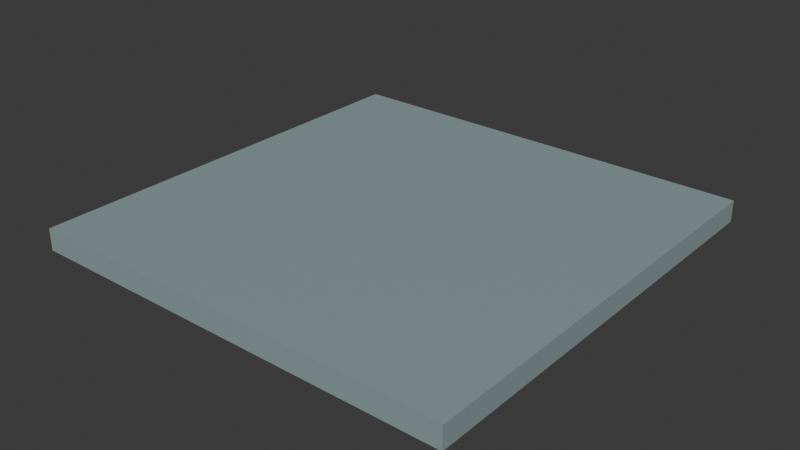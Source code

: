 # Source: simplefloor.blend  (saved by Blender 5.0.119; exported with 4.5.12 LTS)
import bpy
from mathutils import Matrix  # noqa: F401  (used for matrix-valued properties, if any)

bpy.ops.wm.read_factory_settings(use_empty=True)
scene = bpy.context.scene
scene.name = 'Scene'

# ---- collections
col_simple_floor = bpy.data.collections.new('Simple Floor'); scene.collection.children.link(col_simple_floor)

# ---- materials (node trees are filled in below, after node groups)
mat_floor = bpy.data.materials.new('Floor')
mat_floor.alpha_threshold = 0.0
mat_floor.use_backface_culling_lightprobe_volume = False
mat_floor.roughness = 0.5
mat_floor.line_color = (0.0, 0.0, 0.0, 1.0)

# ---- material node trees
mat_floor.use_nodes = True; mat_floor.node_tree.nodes.clear()
_N = mat_floor.node_tree.nodes; _L = mat_floor.node_tree.links
n0 = _N.new('ShaderNodeOutputMaterial'); n0.name = 'Material Output'; n0.location = (200, 100)
n1 = _N.new('ShaderNodeBsdfPrincipled'); n1.name = 'Principled BSDF'; n1.location = (-200, 100)
n1.inputs[0].default_value = (0.2817, 0.3699, 0.38, 1.0)
_L.new(n1.outputs[0], n0.inputs[0])
n0.is_active_output = True

# ---- world
world_world = bpy.data.worlds.new('World'); scene.world = world_world
world_world.use_nodes = True; world_world.node_tree.nodes.clear()
_N = world_world.node_tree.nodes; _L = world_world.node_tree.links
n0 = _N.new('ShaderNodeOutputWorld'); n0.name = 'World Output'; n0.location = (200, 100)
n1 = _N.new('ShaderNodeBackground'); n1.name = 'Background'; n1.location = (-200, 100)
n1.inputs[0].default_value = (0.05088, 0.05088, 0.05088, 1.0)
_L.new(n1.outputs[0], n0.inputs[0])
n0.is_active_output = True
world_world.color = (0.05088, 0.05088, 0.05088)
world_world.sun_shadow_jitter_overblur = 0.0

# ---- meshes
me_cube_001 = bpy.data.meshes.new('Cube.001')
me_cube_001.from_pydata([(-1.0, -1.0, -0.1), (-1.0, -1.0, 0.0), (-1.0, 1.0, -0.1), (-1.0, 1.0, 0.0), (1.0, -1.0, -0.1), (1.0, -1.0, 0.0), (1.0, 1.0, -0.1), (1.0, 1.0, 0.0)], [], [(0, 1, 3, 2), (2, 3, 7, 6), (6, 7, 5, 4), (4, 5, 1, 0), (2, 6, 4, 0), (7, 3, 1, 5)])
_uv = me_cube_001.uv_layers.new(name='UVMap')
_uv.uv.foreach_set('vector', [0.375, 0.0, 0.625, 0.0, 0.625, 0.25, 0.375, 0.25, 0.375, 0.25, 0.625, 0.25, 0.625, 0.5, 0.375, 0.5, 0.375, 0.5, 0.625, 0.5, 0.625, 0.75, 0.375, 0.75, 0.375, 0.75, 0.625, 0.75, 0.625, 1.0, 0.375, 1.0, 0.125, 0.5, 0.375, 0.5, 0.375, 0.75, 0.125, 0.75, 0.625, 0.5, 0.875, 0.5, 0.875, 0.75, 0.625, 0.75])
me_cube_001.materials.append(mat_floor)
me_cube_001.update()

# ---- objects
ob_simplefloor_col = bpy.data.objects.new('Simplefloor-col', me_cube_001)

# ---- transforms, parenting, visibility, modifiers, constraints
ob_simplefloor_col.location = (1.0, 1.0, 0.0)

# ---- collection membership
col_simple_floor.objects.link(ob_simplefloor_col)

# ---- scene / render settings (as saved in the file)
scene.frame_start = 1; scene.frame_end = 250; scene.frame_set(1)
scene.render.engine = 'BLENDER_EEVEE_NEXT'
scene.render.bake_bias = 0.0
scene.render.bake_samples = 0
scene.cycles.sampling_pattern = 'TABULATED_SOBOL'
scene.eevee.use_volume_custom_range = False
bpy.context.view_layer.update()

# ---- added for rendering (the .blend has no active camera and no usable light): camera, sun
cam_auto = bpy.data.cameras.new('AutoCamera')
cam_auto.lens = 50.0
cam_auto.sensor_width = 36.0
cam_auto.clip_end = 1000.0
ob_auto_camera = bpy.data.objects.new('AutoCamera', cam_auto)
scene.collection.objects.link(ob_auto_camera)
ob_auto_camera.location = (3.61857, -2.14228, 2.04485)
ob_auto_camera.rotation_euler = (1.09748, -7.21219e-08, 0.694738)
scene.camera = ob_auto_camera
light_auto_sun = bpy.data.lights.new('AutoSun', 'SUN')
light_auto_sun.energy = 3.0
light_auto_sun.angle = 0.0523599
ob_auto_sun = bpy.data.objects.new('AutoSun', light_auto_sun)
scene.collection.objects.link(ob_auto_sun)
ob_auto_sun.rotation_euler = (0.872665, 0.174533, 0.523599)
bpy.context.view_layer.update()
